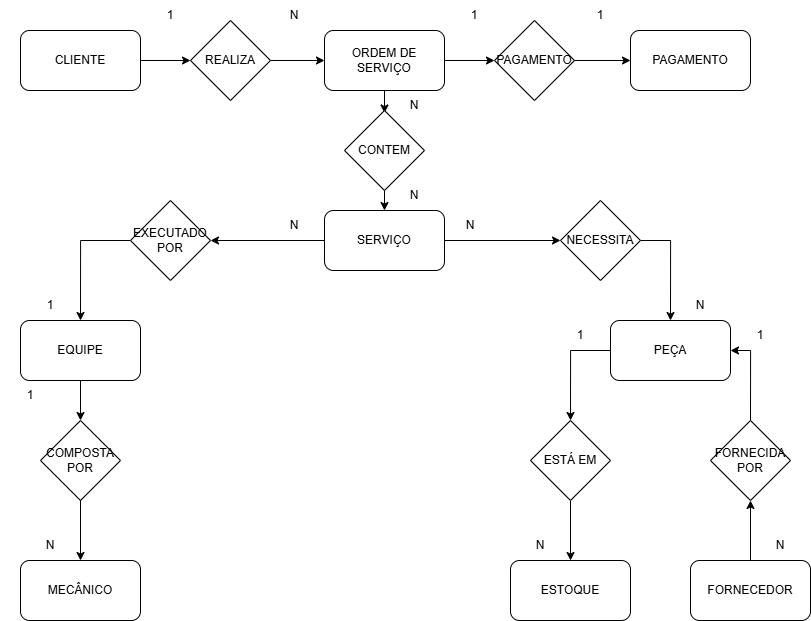

The diagram above was exported from draw.io. Its source (the exported page's mxGraphModel, read from the mxfile embedded in the PNG):
<mxGraphModel dx="1433" dy="820" grid="1" gridSize="10" guides="1" tooltips="1" connect="1" arrows="1" fold="1" page="1" pageScale="1" pageWidth="827" pageHeight="1169" math="0" shadow="0">
  <root>
    <mxCell id="WIyWlLk6GJQsqaUBKTNV-0" />
    <mxCell id="WIyWlLk6GJQsqaUBKTNV-1" parent="WIyWlLk6GJQsqaUBKTNV-0" />
    <mxCell id="8DiSjOAtz9QZVWImULLB-95" style="edgeStyle=orthogonalEdgeStyle;rounded=0;orthogonalLoop=1;jettySize=auto;html=1;exitX=1;exitY=0.5;exitDx=0;exitDy=0;entryX=0;entryY=0.5;entryDx=0;entryDy=0;" edge="1" parent="WIyWlLk6GJQsqaUBKTNV-1" source="8DiSjOAtz9QZVWImULLB-45" target="8DiSjOAtz9QZVWImULLB-90">
      <mxGeometry relative="1" as="geometry" />
    </mxCell>
    <mxCell id="8DiSjOAtz9QZVWImULLB-45" value="CLIENTE" style="rounded=1;whiteSpace=wrap;html=1;" vertex="1" parent="WIyWlLk6GJQsqaUBKTNV-1">
      <mxGeometry x="50" y="110" width="120" height="60" as="geometry" />
    </mxCell>
    <mxCell id="8DiSjOAtz9QZVWImULLB-97" style="edgeStyle=orthogonalEdgeStyle;rounded=0;orthogonalLoop=1;jettySize=auto;html=1;exitX=1;exitY=0.5;exitDx=0;exitDy=0;entryX=0;entryY=0.5;entryDx=0;entryDy=0;" edge="1" parent="WIyWlLk6GJQsqaUBKTNV-1" source="8DiSjOAtz9QZVWImULLB-47" target="8DiSjOAtz9QZVWImULLB-92">
      <mxGeometry relative="1" as="geometry" />
    </mxCell>
    <mxCell id="8DiSjOAtz9QZVWImULLB-99" style="edgeStyle=orthogonalEdgeStyle;rounded=0;orthogonalLoop=1;jettySize=auto;html=1;exitX=0.5;exitY=1;exitDx=0;exitDy=0;entryX=0;entryY=0.75;entryDx=0;entryDy=0;" edge="1" parent="WIyWlLk6GJQsqaUBKTNV-1" source="8DiSjOAtz9QZVWImULLB-47" target="8DiSjOAtz9QZVWImULLB-65">
      <mxGeometry relative="1" as="geometry" />
    </mxCell>
    <mxCell id="8DiSjOAtz9QZVWImULLB-47" value="ORDEM DE SERVIÇO" style="rounded=1;whiteSpace=wrap;html=1;" vertex="1" parent="WIyWlLk6GJQsqaUBKTNV-1">
      <mxGeometry x="354" y="110" width="120" height="60" as="geometry" />
    </mxCell>
    <mxCell id="8DiSjOAtz9QZVWImULLB-48" value="PAGAMENTO" style="rounded=1;whiteSpace=wrap;html=1;" vertex="1" parent="WIyWlLk6GJQsqaUBKTNV-1">
      <mxGeometry x="660" y="110" width="120" height="60" as="geometry" />
    </mxCell>
    <mxCell id="8DiSjOAtz9QZVWImULLB-104" style="edgeStyle=orthogonalEdgeStyle;rounded=0;orthogonalLoop=1;jettySize=auto;html=1;exitX=1;exitY=0.5;exitDx=0;exitDy=0;entryX=0;entryY=0.5;entryDx=0;entryDy=0;" edge="1" parent="WIyWlLk6GJQsqaUBKTNV-1" source="8DiSjOAtz9QZVWImULLB-49" target="8DiSjOAtz9QZVWImULLB-103">
      <mxGeometry relative="1" as="geometry" />
    </mxCell>
    <mxCell id="8DiSjOAtz9QZVWImULLB-105" style="edgeStyle=orthogonalEdgeStyle;rounded=0;orthogonalLoop=1;jettySize=auto;html=1;exitX=0;exitY=0.5;exitDx=0;exitDy=0;entryX=1;entryY=0.5;entryDx=0;entryDy=0;" edge="1" parent="WIyWlLk6GJQsqaUBKTNV-1" source="8DiSjOAtz9QZVWImULLB-49" target="8DiSjOAtz9QZVWImULLB-102">
      <mxGeometry relative="1" as="geometry" />
    </mxCell>
    <mxCell id="8DiSjOAtz9QZVWImULLB-49" value="SERVIÇO" style="rounded=1;whiteSpace=wrap;html=1;" vertex="1" parent="WIyWlLk6GJQsqaUBKTNV-1">
      <mxGeometry x="354" y="290" width="120" height="60" as="geometry" />
    </mxCell>
    <mxCell id="8DiSjOAtz9QZVWImULLB-119" style="edgeStyle=orthogonalEdgeStyle;rounded=0;orthogonalLoop=1;jettySize=auto;html=1;exitX=0.5;exitY=1;exitDx=0;exitDy=0;entryX=0.5;entryY=0;entryDx=0;entryDy=0;" edge="1" parent="WIyWlLk6GJQsqaUBKTNV-1" source="8DiSjOAtz9QZVWImULLB-50" target="8DiSjOAtz9QZVWImULLB-108">
      <mxGeometry relative="1" as="geometry" />
    </mxCell>
    <mxCell id="8DiSjOAtz9QZVWImULLB-50" value="EQUIPE" style="rounded=1;whiteSpace=wrap;html=1;" vertex="1" parent="WIyWlLk6GJQsqaUBKTNV-1">
      <mxGeometry x="50" y="400" width="120" height="60" as="geometry" />
    </mxCell>
    <mxCell id="8DiSjOAtz9QZVWImULLB-51" value="MECÂNICO" style="rounded=1;whiteSpace=wrap;html=1;" vertex="1" parent="WIyWlLk6GJQsqaUBKTNV-1">
      <mxGeometry x="50" y="640" width="120" height="60" as="geometry" />
    </mxCell>
    <mxCell id="8DiSjOAtz9QZVWImULLB-115" style="edgeStyle=orthogonalEdgeStyle;rounded=0;orthogonalLoop=1;jettySize=auto;html=1;exitX=0;exitY=0.5;exitDx=0;exitDy=0;entryX=0.5;entryY=0;entryDx=0;entryDy=0;" edge="1" parent="WIyWlLk6GJQsqaUBKTNV-1" source="8DiSjOAtz9QZVWImULLB-52" target="8DiSjOAtz9QZVWImULLB-109">
      <mxGeometry relative="1" as="geometry" />
    </mxCell>
    <mxCell id="8DiSjOAtz9QZVWImULLB-52" value="PEÇA" style="rounded=1;whiteSpace=wrap;html=1;" vertex="1" parent="WIyWlLk6GJQsqaUBKTNV-1">
      <mxGeometry x="640" y="400" width="120" height="60" as="geometry" />
    </mxCell>
    <mxCell id="8DiSjOAtz9QZVWImULLB-53" value="ESTOQUE" style="rounded=1;whiteSpace=wrap;html=1;" vertex="1" parent="WIyWlLk6GJQsqaUBKTNV-1">
      <mxGeometry x="540" y="640" width="120" height="60" as="geometry" />
    </mxCell>
    <mxCell id="8DiSjOAtz9QZVWImULLB-61" value="1" style="text;html=1;align=center;verticalAlign=middle;whiteSpace=wrap;rounded=0;" vertex="1" parent="WIyWlLk6GJQsqaUBKTNV-1">
      <mxGeometry x="170" y="80" width="60" height="30" as="geometry" />
    </mxCell>
    <mxCell id="8DiSjOAtz9QZVWImULLB-62" value="N" style="text;html=1;align=center;verticalAlign=middle;whiteSpace=wrap;rounded=0;" vertex="1" parent="WIyWlLk6GJQsqaUBKTNV-1">
      <mxGeometry x="294" y="80" width="60" height="30" as="geometry" />
    </mxCell>
    <mxCell id="8DiSjOAtz9QZVWImULLB-63" value="1" style="text;html=1;align=center;verticalAlign=middle;whiteSpace=wrap;rounded=0;" vertex="1" parent="WIyWlLk6GJQsqaUBKTNV-1">
      <mxGeometry x="474" y="80" width="60" height="30" as="geometry" />
    </mxCell>
    <mxCell id="8DiSjOAtz9QZVWImULLB-64" value="1" style="text;html=1;align=center;verticalAlign=middle;whiteSpace=wrap;rounded=0;" vertex="1" parent="WIyWlLk6GJQsqaUBKTNV-1">
      <mxGeometry x="600" y="80" width="60" height="30" as="geometry" />
    </mxCell>
    <mxCell id="8DiSjOAtz9QZVWImULLB-65" value="N" style="text;html=1;align=center;verticalAlign=middle;whiteSpace=wrap;rounded=0;" vertex="1" parent="WIyWlLk6GJQsqaUBKTNV-1">
      <mxGeometry x="414" y="170" width="60" height="30" as="geometry" />
    </mxCell>
    <mxCell id="8DiSjOAtz9QZVWImULLB-66" value="N" style="text;html=1;align=center;verticalAlign=middle;whiteSpace=wrap;rounded=0;" vertex="1" parent="WIyWlLk6GJQsqaUBKTNV-1">
      <mxGeometry x="470" y="290" width="60" height="30" as="geometry" />
    </mxCell>
    <mxCell id="8DiSjOAtz9QZVWImULLB-67" value="N" style="text;html=1;align=center;verticalAlign=middle;whiteSpace=wrap;rounded=0;" vertex="1" parent="WIyWlLk6GJQsqaUBKTNV-1">
      <mxGeometry x="414" y="260" width="60" height="30" as="geometry" />
    </mxCell>
    <mxCell id="8DiSjOAtz9QZVWImULLB-68" value="N" style="text;html=1;align=center;verticalAlign=middle;whiteSpace=wrap;rounded=0;" vertex="1" parent="WIyWlLk6GJQsqaUBKTNV-1">
      <mxGeometry x="700" y="370" width="60" height="30" as="geometry" />
    </mxCell>
    <mxCell id="8DiSjOAtz9QZVWImULLB-69" value="N" style="text;html=1;align=center;verticalAlign=middle;whiteSpace=wrap;rounded=0;" vertex="1" parent="WIyWlLk6GJQsqaUBKTNV-1">
      <mxGeometry x="540" y="610" width="60" height="30" as="geometry" />
    </mxCell>
    <mxCell id="8DiSjOAtz9QZVWImULLB-70" value="N" style="text;html=1;align=center;verticalAlign=middle;whiteSpace=wrap;rounded=0;" vertex="1" parent="WIyWlLk6GJQsqaUBKTNV-1">
      <mxGeometry x="50" y="610" width="60" height="30" as="geometry" />
    </mxCell>
    <mxCell id="8DiSjOAtz9QZVWImULLB-73" value="N" style="text;html=1;align=center;verticalAlign=middle;whiteSpace=wrap;rounded=0;" vertex="1" parent="WIyWlLk6GJQsqaUBKTNV-1">
      <mxGeometry x="294" y="290" width="60" height="30" as="geometry" />
    </mxCell>
    <mxCell id="8DiSjOAtz9QZVWImULLB-74" value="1" style="text;html=1;align=center;verticalAlign=middle;whiteSpace=wrap;rounded=0;" vertex="1" parent="WIyWlLk6GJQsqaUBKTNV-1">
      <mxGeometry x="50" y="370" width="60" height="30" as="geometry" />
    </mxCell>
    <mxCell id="8DiSjOAtz9QZVWImULLB-77" value="1" style="text;html=1;align=center;verticalAlign=middle;whiteSpace=wrap;rounded=0;" vertex="1" parent="WIyWlLk6GJQsqaUBKTNV-1">
      <mxGeometry x="30" y="460" width="60" height="30" as="geometry" />
    </mxCell>
    <mxCell id="8DiSjOAtz9QZVWImULLB-78" value="1" style="text;html=1;align=center;verticalAlign=middle;whiteSpace=wrap;rounded=0;" vertex="1" parent="WIyWlLk6GJQsqaUBKTNV-1">
      <mxGeometry x="760" y="400" width="60" height="30" as="geometry" />
    </mxCell>
    <mxCell id="8DiSjOAtz9QZVWImULLB-114" style="edgeStyle=orthogonalEdgeStyle;rounded=0;orthogonalLoop=1;jettySize=auto;html=1;exitX=0.5;exitY=0;exitDx=0;exitDy=0;entryX=0.5;entryY=1;entryDx=0;entryDy=0;" edge="1" parent="WIyWlLk6GJQsqaUBKTNV-1" source="8DiSjOAtz9QZVWImULLB-80" target="8DiSjOAtz9QZVWImULLB-110">
      <mxGeometry relative="1" as="geometry" />
    </mxCell>
    <mxCell id="8DiSjOAtz9QZVWImULLB-80" value="FORNECEDOR" style="rounded=1;whiteSpace=wrap;html=1;" vertex="1" parent="WIyWlLk6GJQsqaUBKTNV-1">
      <mxGeometry x="720" y="640" width="120" height="60" as="geometry" />
    </mxCell>
    <mxCell id="8DiSjOAtz9QZVWImULLB-82" value="1" style="text;html=1;align=center;verticalAlign=middle;whiteSpace=wrap;rounded=0;" vertex="1" parent="WIyWlLk6GJQsqaUBKTNV-1">
      <mxGeometry x="580" y="400" width="60" height="30" as="geometry" />
    </mxCell>
    <mxCell id="8DiSjOAtz9QZVWImULLB-83" value="N" style="text;html=1;align=center;verticalAlign=middle;whiteSpace=wrap;rounded=0;" vertex="1" parent="WIyWlLk6GJQsqaUBKTNV-1">
      <mxGeometry x="780" y="610" width="60" height="30" as="geometry" />
    </mxCell>
    <mxCell id="8DiSjOAtz9QZVWImULLB-96" style="edgeStyle=orthogonalEdgeStyle;rounded=0;orthogonalLoop=1;jettySize=auto;html=1;exitX=1;exitY=0.5;exitDx=0;exitDy=0;entryX=0;entryY=0.5;entryDx=0;entryDy=0;" edge="1" parent="WIyWlLk6GJQsqaUBKTNV-1" source="8DiSjOAtz9QZVWImULLB-90" target="8DiSjOAtz9QZVWImULLB-47">
      <mxGeometry relative="1" as="geometry" />
    </mxCell>
    <mxCell id="8DiSjOAtz9QZVWImULLB-90" value="REALIZA" style="rhombus;whiteSpace=wrap;html=1;" vertex="1" parent="WIyWlLk6GJQsqaUBKTNV-1">
      <mxGeometry x="220" y="100" width="80" height="80" as="geometry" />
    </mxCell>
    <mxCell id="8DiSjOAtz9QZVWImULLB-98" style="edgeStyle=orthogonalEdgeStyle;rounded=0;orthogonalLoop=1;jettySize=auto;html=1;exitX=1;exitY=0.5;exitDx=0;exitDy=0;entryX=0;entryY=0.5;entryDx=0;entryDy=0;" edge="1" parent="WIyWlLk6GJQsqaUBKTNV-1" source="8DiSjOAtz9QZVWImULLB-92" target="8DiSjOAtz9QZVWImULLB-48">
      <mxGeometry relative="1" as="geometry" />
    </mxCell>
    <mxCell id="8DiSjOAtz9QZVWImULLB-92" value="PAGAMENTO" style="rhombus;whiteSpace=wrap;html=1;" vertex="1" parent="WIyWlLk6GJQsqaUBKTNV-1">
      <mxGeometry x="524" y="100" width="80" height="80" as="geometry" />
    </mxCell>
    <mxCell id="8DiSjOAtz9QZVWImULLB-100" style="edgeStyle=orthogonalEdgeStyle;rounded=0;orthogonalLoop=1;jettySize=auto;html=1;exitX=0.5;exitY=1;exitDx=0;exitDy=0;entryX=0.5;entryY=0;entryDx=0;entryDy=0;" edge="1" parent="WIyWlLk6GJQsqaUBKTNV-1" source="8DiSjOAtz9QZVWImULLB-94" target="8DiSjOAtz9QZVWImULLB-49">
      <mxGeometry relative="1" as="geometry" />
    </mxCell>
    <mxCell id="8DiSjOAtz9QZVWImULLB-94" value="CONTEM" style="rhombus;whiteSpace=wrap;html=1;" vertex="1" parent="WIyWlLk6GJQsqaUBKTNV-1">
      <mxGeometry x="374" y="190" width="80" height="80" as="geometry" />
    </mxCell>
    <mxCell id="8DiSjOAtz9QZVWImULLB-106" style="edgeStyle=orthogonalEdgeStyle;rounded=0;orthogonalLoop=1;jettySize=auto;html=1;exitX=0;exitY=0.5;exitDx=0;exitDy=0;entryX=0.5;entryY=0;entryDx=0;entryDy=0;" edge="1" parent="WIyWlLk6GJQsqaUBKTNV-1" source="8DiSjOAtz9QZVWImULLB-102" target="8DiSjOAtz9QZVWImULLB-50">
      <mxGeometry relative="1" as="geometry" />
    </mxCell>
    <mxCell id="8DiSjOAtz9QZVWImULLB-102" value="EXECUTADO POR" style="rhombus;whiteSpace=wrap;html=1;" vertex="1" parent="WIyWlLk6GJQsqaUBKTNV-1">
      <mxGeometry x="160" y="280" width="80" height="80" as="geometry" />
    </mxCell>
    <mxCell id="8DiSjOAtz9QZVWImULLB-107" style="edgeStyle=orthogonalEdgeStyle;rounded=0;orthogonalLoop=1;jettySize=auto;html=1;exitX=1;exitY=0.5;exitDx=0;exitDy=0;entryX=0.5;entryY=0;entryDx=0;entryDy=0;" edge="1" parent="WIyWlLk6GJQsqaUBKTNV-1" source="8DiSjOAtz9QZVWImULLB-103" target="8DiSjOAtz9QZVWImULLB-52">
      <mxGeometry relative="1" as="geometry" />
    </mxCell>
    <mxCell id="8DiSjOAtz9QZVWImULLB-103" value="NECESSITA" style="rhombus;whiteSpace=wrap;html=1;" vertex="1" parent="WIyWlLk6GJQsqaUBKTNV-1">
      <mxGeometry x="590" y="280" width="80" height="80" as="geometry" />
    </mxCell>
    <mxCell id="8DiSjOAtz9QZVWImULLB-120" style="edgeStyle=orthogonalEdgeStyle;rounded=0;orthogonalLoop=1;jettySize=auto;html=1;exitX=0.5;exitY=1;exitDx=0;exitDy=0;" edge="1" parent="WIyWlLk6GJQsqaUBKTNV-1" source="8DiSjOAtz9QZVWImULLB-108" target="8DiSjOAtz9QZVWImULLB-51">
      <mxGeometry relative="1" as="geometry" />
    </mxCell>
    <mxCell id="8DiSjOAtz9QZVWImULLB-108" value="COMPOSTA POR" style="rhombus;whiteSpace=wrap;html=1;" vertex="1" parent="WIyWlLk6GJQsqaUBKTNV-1">
      <mxGeometry x="70" y="500" width="80" height="80" as="geometry" />
    </mxCell>
    <mxCell id="8DiSjOAtz9QZVWImULLB-116" style="edgeStyle=orthogonalEdgeStyle;rounded=0;orthogonalLoop=1;jettySize=auto;html=1;exitX=0.5;exitY=1;exitDx=0;exitDy=0;" edge="1" parent="WIyWlLk6GJQsqaUBKTNV-1" source="8DiSjOAtz9QZVWImULLB-109" target="8DiSjOAtz9QZVWImULLB-53">
      <mxGeometry relative="1" as="geometry" />
    </mxCell>
    <mxCell id="8DiSjOAtz9QZVWImULLB-109" value="ESTÁ EM" style="rhombus;whiteSpace=wrap;html=1;" vertex="1" parent="WIyWlLk6GJQsqaUBKTNV-1">
      <mxGeometry x="560" y="500" width="80" height="80" as="geometry" />
    </mxCell>
    <mxCell id="8DiSjOAtz9QZVWImULLB-112" style="edgeStyle=orthogonalEdgeStyle;rounded=0;orthogonalLoop=1;jettySize=auto;html=1;exitX=0.5;exitY=0;exitDx=0;exitDy=0;entryX=1;entryY=0.5;entryDx=0;entryDy=0;" edge="1" parent="WIyWlLk6GJQsqaUBKTNV-1" source="8DiSjOAtz9QZVWImULLB-110" target="8DiSjOAtz9QZVWImULLB-52">
      <mxGeometry relative="1" as="geometry" />
    </mxCell>
    <mxCell id="8DiSjOAtz9QZVWImULLB-110" value="FORNECIDA POR" style="rhombus;whiteSpace=wrap;html=1;" vertex="1" parent="WIyWlLk6GJQsqaUBKTNV-1">
      <mxGeometry x="740" y="500" width="80" height="80" as="geometry" />
    </mxCell>
  </root>
</mxGraphModel>